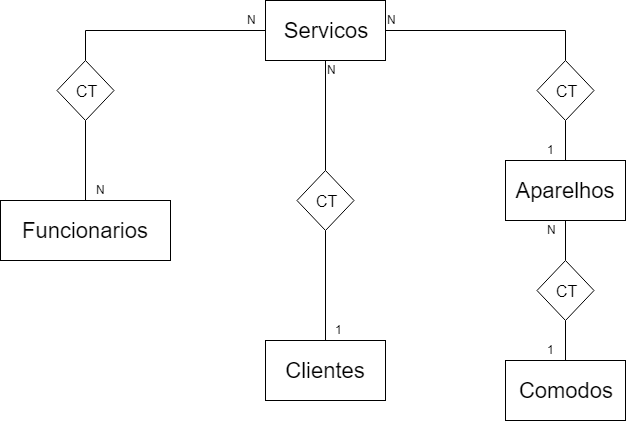

The diagram above was exported from draw.io. Its source (the exported page's mxGraphModel, read from the mxfile embedded in the PNG):
<mxGraphModel dx="942" dy="616" grid="1" gridSize="10" guides="1" tooltips="1" connect="1" arrows="1" fold="1" page="1" pageScale="1" pageWidth="827" pageHeight="1169" math="0" shadow="0">
  <root>
    <mxCell id="0" />
    <mxCell id="1" parent="0" />
    <mxCell id="iX5PxGiT_6JwzyhTkrTI-14" style="edgeStyle=orthogonalEdgeStyle;rounded=0;orthogonalLoop=1;jettySize=auto;html=1;exitX=1;exitY=0.5;exitDx=0;exitDy=0;entryX=0.5;entryY=0;entryDx=0;entryDy=0;endArrow=none;endFill=0;" edge="1" parent="1" source="iX5PxGiT_6JwzyhTkrTI-1" target="iX5PxGiT_6JwzyhTkrTI-10">
      <mxGeometry relative="1" as="geometry" />
    </mxCell>
    <mxCell id="iX5PxGiT_6JwzyhTkrTI-17" style="edgeStyle=orthogonalEdgeStyle;rounded=0;orthogonalLoop=1;jettySize=auto;html=1;exitX=0.5;exitY=1;exitDx=0;exitDy=0;entryX=0.5;entryY=0;entryDx=0;entryDy=0;endArrow=none;endFill=0;" edge="1" parent="1" source="iX5PxGiT_6JwzyhTkrTI-1" target="iX5PxGiT_6JwzyhTkrTI-12">
      <mxGeometry relative="1" as="geometry" />
    </mxCell>
    <mxCell id="iX5PxGiT_6JwzyhTkrTI-1" value="&lt;font style=&quot;font-size: 22px&quot;&gt;Servicos&lt;/font&gt;" style="rounded=0;whiteSpace=wrap;html=1;" vertex="1" parent="1">
      <mxGeometry x="380" y="60" width="120" height="60" as="geometry" />
    </mxCell>
    <mxCell id="iX5PxGiT_6JwzyhTkrTI-2" value="&lt;font style=&quot;font-size: 22px&quot;&gt;Funcionarios&lt;/font&gt;" style="rounded=0;whiteSpace=wrap;html=1;" vertex="1" parent="1">
      <mxGeometry x="115" y="260" width="170" height="60" as="geometry" />
    </mxCell>
    <mxCell id="iX5PxGiT_6JwzyhTkrTI-3" value="&lt;font style=&quot;font-size: 22px&quot;&gt;Aparelhos&lt;/font&gt;" style="rounded=0;whiteSpace=wrap;html=1;" vertex="1" parent="1">
      <mxGeometry x="620" y="220" width="120" height="60" as="geometry" />
    </mxCell>
    <mxCell id="iX5PxGiT_6JwzyhTkrTI-4" value="&lt;font style=&quot;font-size: 22px&quot;&gt;Clientes&lt;/font&gt;" style="rounded=0;whiteSpace=wrap;html=1;" vertex="1" parent="1">
      <mxGeometry x="380" y="400" width="120" height="60" as="geometry" />
    </mxCell>
    <mxCell id="iX5PxGiT_6JwzyhTkrTI-8" style="edgeStyle=orthogonalEdgeStyle;rounded=0;orthogonalLoop=1;jettySize=auto;html=1;exitX=0.5;exitY=0;exitDx=0;exitDy=0;entryX=0.5;entryY=1;entryDx=0;entryDy=0;endArrow=none;endFill=0;" edge="1" parent="1" source="iX5PxGiT_6JwzyhTkrTI-6" target="iX5PxGiT_6JwzyhTkrTI-7">
      <mxGeometry relative="1" as="geometry" />
    </mxCell>
    <mxCell id="iX5PxGiT_6JwzyhTkrTI-6" value="&lt;font style=&quot;font-size: 22px&quot;&gt;Comodos&lt;/font&gt;" style="rounded=0;whiteSpace=wrap;html=1;" vertex="1" parent="1">
      <mxGeometry x="620" y="420" width="120" height="60" as="geometry" />
    </mxCell>
    <mxCell id="iX5PxGiT_6JwzyhTkrTI-9" style="edgeStyle=orthogonalEdgeStyle;rounded=0;orthogonalLoop=1;jettySize=auto;html=1;exitX=0.5;exitY=0;exitDx=0;exitDy=0;entryX=0.5;entryY=1;entryDx=0;entryDy=0;endArrow=none;endFill=0;" edge="1" parent="1" source="iX5PxGiT_6JwzyhTkrTI-7" target="iX5PxGiT_6JwzyhTkrTI-3">
      <mxGeometry relative="1" as="geometry" />
    </mxCell>
    <mxCell id="iX5PxGiT_6JwzyhTkrTI-7" value="&lt;font style=&quot;font-size: 16px&quot;&gt;CT&lt;/font&gt;" style="rhombus;whiteSpace=wrap;html=1;" vertex="1" parent="1">
      <mxGeometry x="651.5" y="320" width="57" height="60" as="geometry" />
    </mxCell>
    <mxCell id="iX5PxGiT_6JwzyhTkrTI-15" style="edgeStyle=orthogonalEdgeStyle;rounded=0;orthogonalLoop=1;jettySize=auto;html=1;exitX=0.5;exitY=1;exitDx=0;exitDy=0;entryX=0.5;entryY=0;entryDx=0;entryDy=0;endArrow=none;endFill=0;" edge="1" parent="1" source="iX5PxGiT_6JwzyhTkrTI-10" target="iX5PxGiT_6JwzyhTkrTI-3">
      <mxGeometry relative="1" as="geometry" />
    </mxCell>
    <mxCell id="iX5PxGiT_6JwzyhTkrTI-10" value="&lt;font style=&quot;font-size: 16px&quot;&gt;CT&lt;/font&gt;" style="rhombus;whiteSpace=wrap;html=1;" vertex="1" parent="1">
      <mxGeometry x="651.5" y="120" width="57" height="60" as="geometry" />
    </mxCell>
    <mxCell id="iX5PxGiT_6JwzyhTkrTI-13" style="edgeStyle=orthogonalEdgeStyle;rounded=0;orthogonalLoop=1;jettySize=auto;html=1;exitX=0.5;exitY=0;exitDx=0;exitDy=0;entryX=0;entryY=0.5;entryDx=0;entryDy=0;endArrow=none;endFill=0;" edge="1" parent="1" source="iX5PxGiT_6JwzyhTkrTI-11" target="iX5PxGiT_6JwzyhTkrTI-1">
      <mxGeometry relative="1" as="geometry" />
    </mxCell>
    <mxCell id="iX5PxGiT_6JwzyhTkrTI-16" style="edgeStyle=orthogonalEdgeStyle;rounded=0;orthogonalLoop=1;jettySize=auto;html=1;exitX=0.5;exitY=1;exitDx=0;exitDy=0;entryX=0.5;entryY=0;entryDx=0;entryDy=0;endArrow=none;endFill=0;" edge="1" parent="1" source="iX5PxGiT_6JwzyhTkrTI-11" target="iX5PxGiT_6JwzyhTkrTI-2">
      <mxGeometry relative="1" as="geometry" />
    </mxCell>
    <mxCell id="iX5PxGiT_6JwzyhTkrTI-11" value="&lt;font style=&quot;font-size: 16px&quot;&gt;CT&lt;/font&gt;" style="rhombus;whiteSpace=wrap;html=1;" vertex="1" parent="1">
      <mxGeometry x="171.5" y="120" width="57" height="60" as="geometry" />
    </mxCell>
    <mxCell id="iX5PxGiT_6JwzyhTkrTI-18" style="edgeStyle=orthogonalEdgeStyle;rounded=0;orthogonalLoop=1;jettySize=auto;html=1;exitX=0.5;exitY=1;exitDx=0;exitDy=0;entryX=0.5;entryY=0;entryDx=0;entryDy=0;endArrow=none;endFill=0;" edge="1" parent="1" source="iX5PxGiT_6JwzyhTkrTI-12" target="iX5PxGiT_6JwzyhTkrTI-4">
      <mxGeometry relative="1" as="geometry" />
    </mxCell>
    <mxCell id="iX5PxGiT_6JwzyhTkrTI-12" value="&lt;font style=&quot;font-size: 16px&quot;&gt;CT&lt;/font&gt;" style="rhombus;whiteSpace=wrap;html=1;" vertex="1" parent="1">
      <mxGeometry x="411.5" y="230" width="57" height="60" as="geometry" />
    </mxCell>
    <mxCell id="iX5PxGiT_6JwzyhTkrTI-22" value="1" style="text;html=1;resizable=0;points=[];autosize=1;align=left;verticalAlign=top;spacingTop=-4;" vertex="1" parent="1">
      <mxGeometry x="448" y="380" width="20" height="20" as="geometry" />
    </mxCell>
    <mxCell id="iX5PxGiT_6JwzyhTkrTI-23" value="1" style="text;html=1;resizable=0;points=[];autosize=1;align=left;verticalAlign=top;spacingTop=-4;" vertex="1" parent="1">
      <mxGeometry x="660" y="400" width="20" height="20" as="geometry" />
    </mxCell>
    <mxCell id="iX5PxGiT_6JwzyhTkrTI-24" value="N&lt;br&gt;" style="text;html=1;resizable=0;points=[];autosize=1;align=left;verticalAlign=top;spacingTop=-4;" vertex="1" parent="1">
      <mxGeometry x="660" y="280" width="20" height="20" as="geometry" />
    </mxCell>
    <mxCell id="iX5PxGiT_6JwzyhTkrTI-25" value="N&lt;br&gt;" style="text;html=1;resizable=0;points=[];autosize=1;align=left;verticalAlign=top;spacingTop=-4;" vertex="1" parent="1">
      <mxGeometry x="500" y="70" width="20" height="20" as="geometry" />
    </mxCell>
    <mxCell id="iX5PxGiT_6JwzyhTkrTI-26" value="N&lt;br&gt;" style="text;html=1;resizable=0;points=[];autosize=1;align=left;verticalAlign=top;spacingTop=-4;" vertex="1" parent="1">
      <mxGeometry x="440" y="120" width="20" height="20" as="geometry" />
    </mxCell>
    <mxCell id="iX5PxGiT_6JwzyhTkrTI-27" value="N&lt;br&gt;" style="text;html=1;resizable=0;points=[];autosize=1;align=left;verticalAlign=top;spacingTop=-4;" vertex="1" parent="1">
      <mxGeometry x="360" y="70" width="20" height="20" as="geometry" />
    </mxCell>
    <mxCell id="iX5PxGiT_6JwzyhTkrTI-28" value="N&lt;br&gt;" style="text;html=1;resizable=0;points=[];autosize=1;align=left;verticalAlign=top;spacingTop=-4;" vertex="1" parent="1">
      <mxGeometry x="208.5" y="240" width="20" height="20" as="geometry" />
    </mxCell>
    <mxCell id="iX5PxGiT_6JwzyhTkrTI-29" value="1" style="text;html=1;resizable=0;points=[];autosize=1;align=left;verticalAlign=top;spacingTop=-4;" vertex="1" parent="1">
      <mxGeometry x="660" y="200" width="20" height="20" as="geometry" />
    </mxCell>
  </root>
</mxGraphModel>